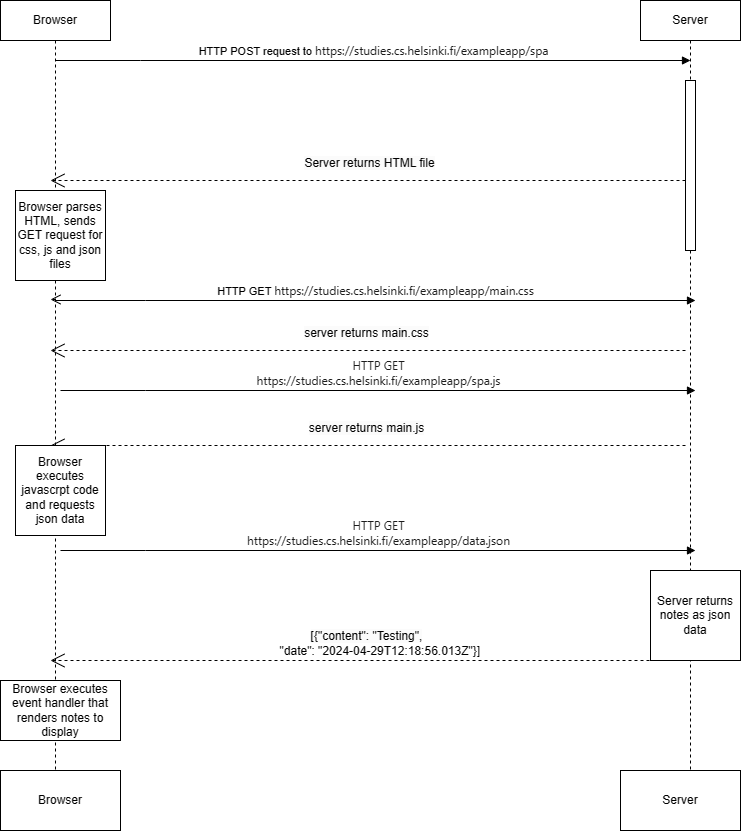

The diagram above was exported from draw.io. Its source (the exported page's mxGraphModel, read from the mxfile embedded in the PNG):
<mxGraphModel dx="939" dy="459" grid="1" gridSize="10" guides="1" tooltips="1" connect="1" arrows="1" fold="1" page="1" pageScale="1" pageWidth="850" pageHeight="1100" math="0" shadow="0">
  <root>
    <mxCell id="0" />
    <mxCell id="1" parent="0" />
    <mxCell id="mLUgehfU-pD-slvHPdHh-1" value="Server" style="shape=umlLifeline;perimeter=lifelinePerimeter;whiteSpace=wrap;html=1;container=0;dropTarget=0;collapsible=0;recursiveResize=0;outlineConnect=0;portConstraint=eastwest;newEdgeStyle={&quot;edgeStyle&quot;:&quot;elbowEdgeStyle&quot;,&quot;elbow&quot;:&quot;vertical&quot;,&quot;curved&quot;:0,&quot;rounded&quot;:0};" vertex="1" parent="1">
      <mxGeometry x="680" y="60" width="100" height="780" as="geometry" />
    </mxCell>
    <mxCell id="mLUgehfU-pD-slvHPdHh-2" value="" style="html=1;points=[];perimeter=orthogonalPerimeter;outlineConnect=0;targetShapes=umlLifeline;portConstraint=eastwest;newEdgeStyle={&quot;edgeStyle&quot;:&quot;elbowEdgeStyle&quot;,&quot;elbow&quot;:&quot;vertical&quot;,&quot;curved&quot;:0,&quot;rounded&quot;:0};" vertex="1" parent="mLUgehfU-pD-slvHPdHh-1">
      <mxGeometry x="45" y="80" width="10" height="170" as="geometry" />
    </mxCell>
    <mxCell id="mLUgehfU-pD-slvHPdHh-3" value="HTTP POST request to&amp;nbsp;&lt;span style=&quot;color: rgb(27, 27, 27); font-family: system-ui, sans-serif; font-size: 12px; text-align: start; text-wrap: wrap;&quot;&gt;https://studies.cs.helsinki.fi/exampleapp/spa&lt;/span&gt;" style="html=1;verticalAlign=bottom;endArrow=block;edgeStyle=elbowEdgeStyle;elbow=vertical;curved=0;rounded=0;" edge="1" parent="1">
      <mxGeometry relative="1" as="geometry">
        <mxPoint x="95" y="120" as="sourcePoint" />
        <Array as="points">
          <mxPoint x="180" y="120" />
        </Array>
        <mxPoint x="730" y="120" as="targetPoint" />
      </mxGeometry>
    </mxCell>
    <mxCell id="mLUgehfU-pD-slvHPdHh-4" value="" style="html=1;verticalAlign=bottom;endArrow=open;dashed=1;endSize=8;edgeStyle=elbowEdgeStyle;elbow=vertical;curved=0;rounded=0;" edge="1" parent="1" source="mLUgehfU-pD-slvHPdHh-11">
      <mxGeometry x="1" y="51" relative="1" as="geometry">
        <mxPoint x="90" y="359" as="targetPoint" />
        <mxPoint x="720" y="359" as="sourcePoint" />
        <mxPoint x="-40" y="31" as="offset" />
      </mxGeometry>
    </mxCell>
    <mxCell id="mLUgehfU-pD-slvHPdHh-5" value="&lt;div&gt;&lt;br&gt;&lt;/div&gt;&lt;div&gt;&lt;br&gt;&lt;/div&gt;" style="edgeLabel;html=1;align=center;verticalAlign=middle;resizable=0;points=[];" vertex="1" connectable="0" parent="mLUgehfU-pD-slvHPdHh-4">
      <mxGeometry x="0.0832" y="-1" relative="1" as="geometry">
        <mxPoint as="offset" />
      </mxGeometry>
    </mxCell>
    <mxCell id="mLUgehfU-pD-slvHPdHh-9" value="" style="endArrow=open;endSize=12;dashed=1;html=1;rounded=0;" edge="1" parent="1">
      <mxGeometry x="-0.0709" y="20" width="160" relative="1" as="geometry">
        <mxPoint x="725" y="240" as="sourcePoint" />
        <mxPoint x="90" y="240" as="targetPoint" />
        <Array as="points" />
        <mxPoint as="offset" />
      </mxGeometry>
    </mxCell>
    <mxCell id="mLUgehfU-pD-slvHPdHh-10" value="&lt;span style=&quot;font-size: 12px; background-color: rgb(251, 251, 251);&quot;&gt;Server returns HTML file&lt;/span&gt;" style="edgeLabel;html=1;align=center;verticalAlign=middle;resizable=0;points=[];" vertex="1" connectable="0" parent="mLUgehfU-pD-slvHPdHh-9">
      <mxGeometry x="0.0094" y="-18" relative="1" as="geometry">
        <mxPoint x="3" as="offset" />
      </mxGeometry>
    </mxCell>
    <mxCell id="mLUgehfU-pD-slvHPdHh-11" value="Browser" style="shape=umlLifeline;perimeter=lifelinePerimeter;whiteSpace=wrap;html=1;container=0;dropTarget=0;collapsible=0;recursiveResize=0;outlineConnect=0;portConstraint=eastwest;newEdgeStyle={&quot;edgeStyle&quot;:&quot;elbowEdgeStyle&quot;,&quot;elbow&quot;:&quot;vertical&quot;,&quot;curved&quot;:0,&quot;rounded&quot;:0};" vertex="1" parent="1">
      <mxGeometry x="40" y="60" width="110" height="780" as="geometry" />
    </mxCell>
    <mxCell id="mLUgehfU-pD-slvHPdHh-12" value="Browser parses HTML, sends GET request for css, js and json files" style="whiteSpace=wrap;html=1;aspect=fixed;" vertex="1" parent="1">
      <mxGeometry x="55" y="250" width="90" height="90" as="geometry" />
    </mxCell>
    <mxCell id="mLUgehfU-pD-slvHPdHh-13" value="HTTP GET&amp;nbsp;&lt;span style=&quot;color: rgb(27, 27, 27); font-family: system-ui, sans-serif; font-size: 12px; text-align: start; text-wrap: wrap;&quot;&gt;https://studies.cs.helsinki.fi/exampleapp/main.css&lt;/span&gt;" style="html=1;verticalAlign=bottom;endArrow=block;edgeStyle=elbowEdgeStyle;elbow=vertical;curved=0;rounded=0;" edge="1" parent="1" source="mLUgehfU-pD-slvHPdHh-11">
      <mxGeometry relative="1" as="geometry">
        <mxPoint x="140" y="360" as="sourcePoint" />
        <Array as="points">
          <mxPoint x="185" y="360" />
        </Array>
        <mxPoint x="735" y="360" as="targetPoint" />
      </mxGeometry>
    </mxCell>
    <mxCell id="mLUgehfU-pD-slvHPdHh-14" value="" style="endArrow=open;endSize=12;dashed=1;html=1;rounded=0;" edge="1" parent="1">
      <mxGeometry x="-0.3543" y="-20" width="160" relative="1" as="geometry">
        <mxPoint x="725" y="410" as="sourcePoint" />
        <mxPoint x="90" y="410" as="targetPoint" />
        <Array as="points" />
        <mxPoint as="offset" />
      </mxGeometry>
    </mxCell>
    <mxCell id="mLUgehfU-pD-slvHPdHh-15" value="&lt;span style=&quot;font-size: 12px; background-color: rgb(251, 251, 251);&quot;&gt;server returns main.css&lt;/span&gt;" style="edgeLabel;html=1;align=center;verticalAlign=middle;resizable=0;points=[];" vertex="1" connectable="0" parent="mLUgehfU-pD-slvHPdHh-14">
      <mxGeometry x="0.0094" y="-18" relative="1" as="geometry">
        <mxPoint as="offset" />
      </mxGeometry>
    </mxCell>
    <mxCell id="mLUgehfU-pD-slvHPdHh-16" value="&lt;span style=&quot;color: rgb(27, 27, 27); font-family: system-ui, sans-serif; font-size: 12px; text-align: start; text-wrap: wrap;&quot;&gt;HTTP GET https://studies.cs.helsinki.fi/exampleapp/spa.js&lt;/span&gt;" style="html=1;verticalAlign=bottom;endArrow=block;edgeStyle=elbowEdgeStyle;elbow=vertical;curved=0;rounded=0;" edge="1" parent="1">
      <mxGeometry relative="1" as="geometry">
        <mxPoint x="100" y="450" as="sourcePoint" />
        <Array as="points">
          <mxPoint x="185" y="450" />
        </Array>
        <mxPoint x="735" y="450" as="targetPoint" />
      </mxGeometry>
    </mxCell>
    <mxCell id="mLUgehfU-pD-slvHPdHh-17" value="" style="endArrow=open;endSize=12;dashed=1;html=1;rounded=0;" edge="1" parent="1">
      <mxGeometry x="-0.0079" y="20" width="160" relative="1" as="geometry">
        <mxPoint x="725" y="505" as="sourcePoint" />
        <mxPoint x="90" y="505" as="targetPoint" />
        <Array as="points" />
        <mxPoint as="offset" />
      </mxGeometry>
    </mxCell>
    <mxCell id="mLUgehfU-pD-slvHPdHh-18" value="&lt;span style=&quot;font-size: 12px; background-color: rgb(251, 251, 251);&quot;&gt;server returns main.js&lt;/span&gt;" style="edgeLabel;html=1;align=center;verticalAlign=middle;resizable=0;points=[];" vertex="1" connectable="0" parent="mLUgehfU-pD-slvHPdHh-17">
      <mxGeometry x="0.0094" y="-18" relative="1" as="geometry">
        <mxPoint as="offset" />
      </mxGeometry>
    </mxCell>
    <mxCell id="mLUgehfU-pD-slvHPdHh-19" value="Browser executes javascrpt code and requests json data" style="whiteSpace=wrap;html=1;aspect=fixed;" vertex="1" parent="1">
      <mxGeometry x="55" y="505" width="90" height="90" as="geometry" />
    </mxCell>
    <mxCell id="mLUgehfU-pD-slvHPdHh-20" value="&lt;span style=&quot;color: rgb(27, 27, 27); font-family: system-ui, sans-serif; font-size: 12px; text-align: start; text-wrap: wrap;&quot;&gt;HTTP GET https://studies.cs.helsinki.fi/exampleapp/data.json&lt;/span&gt;" style="html=1;verticalAlign=bottom;endArrow=block;edgeStyle=elbowEdgeStyle;elbow=vertical;curved=0;rounded=0;" edge="1" parent="1">
      <mxGeometry relative="1" as="geometry">
        <mxPoint x="100" y="610" as="sourcePoint" />
        <Array as="points">
          <mxPoint x="185" y="610" />
        </Array>
        <mxPoint x="735" y="610" as="targetPoint" />
      </mxGeometry>
    </mxCell>
    <mxCell id="mLUgehfU-pD-slvHPdHh-21" value="" style="endArrow=open;endSize=12;dashed=1;html=1;rounded=0;" edge="1" parent="1">
      <mxGeometry x="-0.0079" y="20" width="160" relative="1" as="geometry">
        <mxPoint x="725" y="720" as="sourcePoint" />
        <mxPoint x="90" y="720" as="targetPoint" />
        <Array as="points" />
        <mxPoint as="offset" />
      </mxGeometry>
    </mxCell>
    <mxCell id="mLUgehfU-pD-slvHPdHh-22" value="&lt;span style=&quot;font-size: 12px; background-color: rgb(251, 251, 251);&quot;&gt;[&lt;/span&gt;&lt;span style=&quot;font-size: 12px;&quot;&gt;&lt;span style=&quot;background-color: rgb(251, 251, 251);&quot;&gt;{&lt;/span&gt;&lt;/span&gt;&lt;span style=&quot;background-color: rgb(251, 251, 251); font-size: 12px;&quot;&gt;&quot;content&quot;: &quot;Testing&quot;,&lt;/span&gt;&lt;span style=&quot;font-size: 12px;&quot;&gt;&lt;span style=&quot;background-color: rgb(251, 251, 251);&quot;&gt;&lt;div&gt;&amp;nbsp; &amp;nbsp; &amp;nbsp; &amp;nbsp; &quot;date&quot;: &quot;2024-04-29T12:18:56.013Z&quot;}]&lt;/div&gt;&lt;/span&gt;&lt;/span&gt;" style="edgeLabel;html=1;align=center;verticalAlign=middle;resizable=0;points=[];" vertex="1" connectable="0" parent="mLUgehfU-pD-slvHPdHh-21">
      <mxGeometry x="0.0094" y="-18" relative="1" as="geometry">
        <mxPoint as="offset" />
      </mxGeometry>
    </mxCell>
    <mxCell id="mLUgehfU-pD-slvHPdHh-23" value="Server returns notes as json data" style="whiteSpace=wrap;html=1;aspect=fixed;" vertex="1" parent="1">
      <mxGeometry x="690" y="630" width="90" height="90" as="geometry" />
    </mxCell>
    <mxCell id="mLUgehfU-pD-slvHPdHh-24" value="Browser executes event handler that renders notes to display" style="rounded=0;whiteSpace=wrap;html=1;" vertex="1" parent="1">
      <mxGeometry x="40" y="740" width="120" height="60" as="geometry" />
    </mxCell>
    <mxCell id="mLUgehfU-pD-slvHPdHh-25" value="Browser" style="rounded=0;whiteSpace=wrap;html=1;" vertex="1" parent="1">
      <mxGeometry x="40" y="830" width="120" height="60" as="geometry" />
    </mxCell>
    <mxCell id="mLUgehfU-pD-slvHPdHh-26" value="Server" style="rounded=0;whiteSpace=wrap;html=1;" vertex="1" parent="1">
      <mxGeometry x="660" y="830" width="120" height="60" as="geometry" />
    </mxCell>
  </root>
</mxGraphModel>